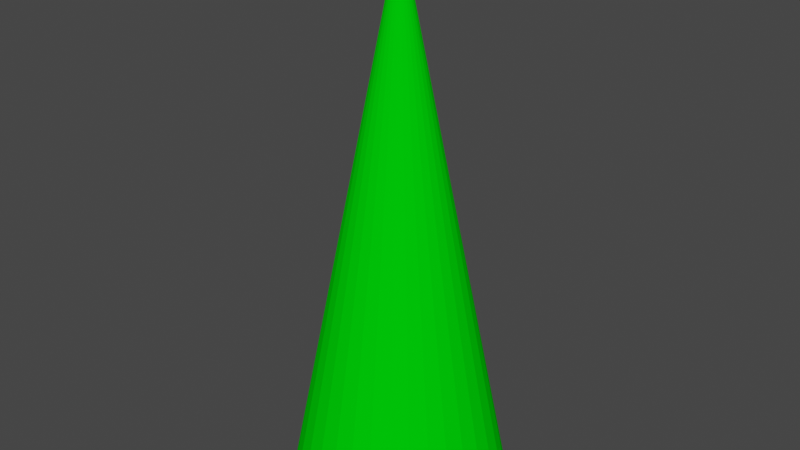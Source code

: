 # Source: tree.blend  (saved by Blender 2.82.7; exported with 4.5.12 LTS)
import bpy
from mathutils import Matrix  # noqa: F401  (used for matrix-valued properties, if any)

bpy.ops.wm.read_factory_settings(use_empty=True)
scene = bpy.context.scene
scene.name = 'Scene'

# ---- materials (node trees are filled in below, after node groups)
mat_tree_material = bpy.data.materials.new('tree-material')
mat_tree_material.use_transparent_shadow = False
mat_tree_material.diffuse_color = (0.0, 0.8, 0.002289, 1.0)
mat_tree_material.specular_intensity = 1.0

# ---- material node trees

# ---- world
world_world = bpy.data.worlds.new('World'); scene.world = world_world
world_world.use_nodes = True; world_world.node_tree.nodes.clear()
_N = world_world.node_tree.nodes; _L = world_world.node_tree.links
n0 = _N.new('ShaderNodeOutputWorld'); n0.name = 'World Output'; n0.location = (300, 300)
n1 = _N.new('ShaderNodeBackground'); n1.name = 'Background'; n1.location = (10, 300)
n1.inputs[0].default_value = (0.05088, 0.05088, 0.05088, 1.0)
_L.new(n1.outputs[0], n0.inputs[0])
n0.is_active_output = True
world_world.color = (0.05088, 0.05088, 0.05088)
world_world.use_sun_shadow = False
world_world.sun_shadow_jitter_overblur = 0.0

# ---- meshes
me_cone = bpy.data.meshes.new('Cone')
me_cone.from_pydata([(-5.748e-08, 1.0, -2.531), (0.1951, 0.9808, -2.531), (0.3827, 0.9239, -2.531), (0.5556, 0.8315, -2.531), (0.7071, 0.7071, -2.531), (0.8315, 0.5556, -2.531), (0.9239, 0.3827, -2.531), (0.9808, 0.1951, -2.531), (1.0, 3.14e-08, -2.531), (0.9808, -0.1951, -2.531), (0.9239, -0.3827, -2.531), (0.8315, -0.5556, -2.531), (0.7071, -0.7071, -2.531), (0.5556, -0.8315, -2.531), (0.3827, -0.9239, -2.531), (0.1951, -0.9808, -2.531), (-3.833e-07, -1.0, -2.531), (-0.1951, -0.9808, -2.531), (-0.3827, -0.9239, -2.531), (-0.5556, -0.8315, -2.531), (-0.7071, -0.7071, -2.531), (-0.8315, -0.5556, -2.531), (-0.9239, -0.3827, -2.531), (-5.748e-08, -4.409e-08, 2.531), (-0.9808, -0.1951, -2.531), (-1.0, 9.215e-07, -2.531), (-0.9808, 0.1951, -2.531), (-0.9239, 0.3827, -2.531), (-0.8315, 0.5556, -2.531), (-0.7071, 0.7071, -2.531), (-0.5556, 0.8315, -2.531), (-0.3827, 0.9239, -2.531), (-0.1951, 0.9808, -2.531)], [], [(0, 23, 1), (1, 23, 2), (2, 23, 3), (3, 23, 4), (4, 23, 5), (5, 23, 6), (6, 23, 7), (7, 23, 8), (8, 23, 9), (9, 23, 10), (10, 23, 11), (11, 23, 12), (12, 23, 13), (13, 23, 14), (14, 23, 15), (15, 23, 16), (16, 23, 17), (17, 23, 18), (18, 23, 19), (19, 23, 20), (20, 23, 21), (21, 23, 22), (22, 23, 24), (24, 23, 25), (25, 23, 26), (26, 23, 27), (27, 23, 28), (28, 23, 29), (29, 23, 30), (30, 23, 31), (31, 23, 32), (32, 23, 0), (0, 1, 2, 3, 4, 5, 6, 7, 8, 9, 10, 11, 12, 13, 14, 15, 16, 17, 18, 19, 20, 21, 22, 24, 25, 26, 27, 28, 29, 30, 31, 32)])
_uv = me_cone.uv_layers.new(name='UVMap')
_uv.uv.foreach_set('vector', [0.25, 0.49, 0.25, 0.25, 0.2968, 0.4854, 0.2968, 0.4854, 0.25, 0.25, 0.3418, 0.4717, 0.3418, 0.4717, 0.25, 0.25, 0.3833, 0.4496, 0.3833, 0.4496, 0.25, 0.25, 0.4197, 0.4197, 0.4197, 0.4197, 0.25, 0.25, 0.4496, 0.3833, 0.4496, 0.3833, 0.25, 0.25, 0.4717, 0.3418, 0.4717, 0.3418, 0.25, 0.25, 0.4854, 0.2968, 0.4854, 0.2968, 0.25, 0.25, 0.49, 0.25, 0.49, 0.25, 0.25, 0.25, 0.4854, 0.2032, 0.4854, 0.2032, 0.25, 0.25, 0.4717, 0.1582, 0.4717, 0.1582, 0.25, 0.25, 0.4496, 0.1167, 0.4496, 0.1167, 0.25, 0.25, 0.4197, 0.08029, 0.4197, 0.08029, 0.25, 0.25, 0.3833, 0.05045, 0.3833, 0.05045, 0.25, 0.25, 0.3418, 0.02827, 0.3418, 0.02827, 0.25, 0.25, 0.2968, 0.01461, 0.2968, 0.01461, 0.25, 0.25, 0.25, 0.01, 0.25, 0.01, 0.25, 0.25, 0.2032, 0.01461, 0.2032, 0.01461, 0.25, 0.25, 0.1582, 0.02827, 0.1582, 0.02827, 0.25, 0.25, 0.1167, 0.05045, 0.1167, 0.05045, 0.25, 0.25, 0.08029, 0.08029, 0.08029, 0.08029, 0.25, 0.25, 0.05045, 0.1167, 0.05045, 0.1167, 0.25, 0.25, 0.02827, 0.1582, 0.02827, 0.1582, 0.25, 0.25, 0.01461, 0.2032, 0.01461, 0.2032, 0.25, 0.25, 0.01, 0.25, 0.01, 0.25, 0.25, 0.25, 0.01461, 0.2968, 0.01461, 0.2968, 0.25, 0.25, 0.02827, 0.3418, 0.02827, 0.3418, 0.25, 0.25, 0.05045, 0.3833, 0.05045, 0.3833, 0.25, 0.25, 0.08029, 0.4197, 0.08029, 0.4197, 0.25, 0.25, 0.1167, 0.4496, 0.1167, 0.4496, 0.25, 0.25, 0.1582, 0.4717, 0.1582, 0.4717, 0.25, 0.25, 0.2032, 0.4854, 0.2032, 0.4854, 0.25, 0.25, 0.25, 0.49, 0.75, 0.49, 0.7968, 0.4854, 0.8418, 0.4717, 0.8833, 0.4496, 0.9197, 0.4197, 0.9496, 0.3833, 0.9717, 0.3418, 0.9854, 0.2968, 0.99, 0.25, 0.9854, 0.2032, 0.9717, 0.1582, 0.9496, 0.1167, 0.9197, 0.08029, 0.8833, 0.05045, 0.8418, 0.02827, 0.7968, 0.01461, 0.75, 0.01, 0.7032, 0.01461, 0.6582, 0.02827, 0.6167, 0.05045, 0.5803, 0.08029, 0.5504, 0.1167, 0.5283, 0.1582, 0.5146, 0.2032, 0.51, 0.25, 0.5146, 0.2968, 0.5283, 0.3418, 0.5504, 0.3833, 0.5803, 0.4197, 0.6167, 0.4496, 0.6582, 0.4717, 0.7032, 0.4854])
me_cone.materials.append(mat_tree_material)
me_cone.use_remesh_fix_poles = True
me_cone.use_remesh_preserve_attributes = False
me_cone.use_mirror_vertex_groups = False
me_cone.update()

# ---- objects
ob_tree = bpy.data.objects.new('Tree', me_cone)

# ---- transforms, parenting, visibility, modifiers, constraints
ob_tree.location = (1.1e-07, 6.329e-08, 0.0)
ob_tree.lineart.crease_threshold = 0.0

# ---- collection membership
scene.collection.objects.link(ob_tree)

# ---- scene / render settings (as saved in the file)
scene.frame_start = 1; scene.frame_end = 250; scene.frame_set(1)
scene.render.engine = 'BLENDER_EEVEE_NEXT'
scene.cycles.use_denoising = False
scene.cycles.samples = 128
scene.cycles.sampling_pattern = 'TABULATED_SOBOL'
scene.cycles.use_adaptive_sampling = False
scene.cycles.use_light_tree = False
scene.view_settings.view_transform = 'Filmic'
bpy.context.view_layer.update()

# ---- added for rendering (the .blend has no active camera and no usable light): camera, sun
cam_auto = bpy.data.cameras.new('AutoCamera')
cam_auto.lens = 50.0
cam_auto.sensor_width = 36.0
cam_auto.clip_end = 1000.0
ob_auto_camera = bpy.data.objects.new('AutoCamera', cam_auto)
scene.collection.objects.link(ob_auto_camera)
ob_auto_camera.location = (5.36537, -6.43845, 4.2923)
ob_auto_camera.rotation_euler = (1.09748, -7.21219e-08, 0.694738)
scene.camera = ob_auto_camera
light_auto_sun = bpy.data.lights.new('AutoSun', 'SUN')
light_auto_sun.energy = 3.0
light_auto_sun.angle = 0.0523599
ob_auto_sun = bpy.data.objects.new('AutoSun', light_auto_sun)
scene.collection.objects.link(ob_auto_sun)
ob_auto_sun.rotation_euler = (0.872665, 0.174533, 0.523599)
bpy.context.view_layer.update()
